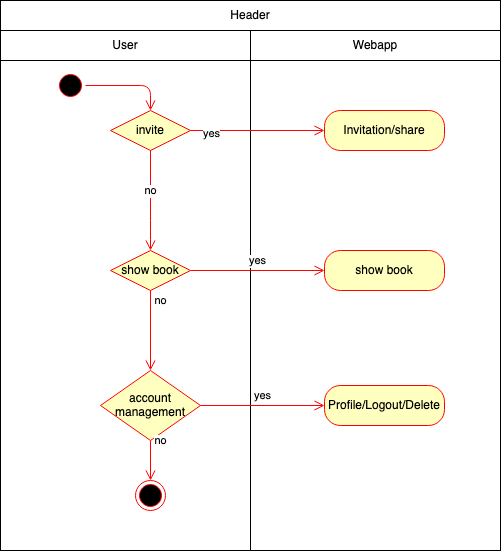

The diagram above was exported from draw.io. Its source (the exported page's mxGraphModel, read from the mxfile embedded in the PNG):
<mxGraphModel dx="778" dy="643" grid="1" gridSize="10" guides="1" tooltips="1" connect="1" arrows="1" fold="1" page="1" pageScale="1" pageWidth="827" pageHeight="1169" math="0" shadow="0">
  <root>
    <mxCell id="0" />
    <mxCell id="1" parent="0" />
    <mxCell id="-Mqd_LtW5T2rRpie8aAr-55" value="" style="rounded=0;whiteSpace=wrap;html=1;" vertex="1" parent="1">
      <mxGeometry x="30" y="40" width="500" height="550" as="geometry" />
    </mxCell>
    <mxCell id="-Mqd_LtW5T2rRpie8aAr-56" value="Header" style="rounded=0;whiteSpace=wrap;html=1;" vertex="1" parent="1">
      <mxGeometry x="30" y="40" width="500" height="30" as="geometry" />
    </mxCell>
    <mxCell id="-Mqd_LtW5T2rRpie8aAr-57" value="User" style="rounded=0;whiteSpace=wrap;html=1;" vertex="1" parent="1">
      <mxGeometry x="30" y="70" width="250" height="30" as="geometry" />
    </mxCell>
    <mxCell id="-Mqd_LtW5T2rRpie8aAr-59" value="Webapp" style="rounded=0;whiteSpace=wrap;html=1;" vertex="1" parent="1">
      <mxGeometry x="280" y="70" width="250" height="30" as="geometry" />
    </mxCell>
    <mxCell id="-Mqd_LtW5T2rRpie8aAr-61" value="" style="endArrow=none;html=1;exitX=0.5;exitY=1;exitDx=0;exitDy=0;entryX=0;entryY=1;entryDx=0;entryDy=0;" edge="1" parent="1" source="-Mqd_LtW5T2rRpie8aAr-55" target="-Mqd_LtW5T2rRpie8aAr-59">
      <mxGeometry width="50" height="50" relative="1" as="geometry">
        <mxPoint x="279" y="597" as="sourcePoint" />
        <mxPoint x="279" y="90" as="targetPoint" />
      </mxGeometry>
    </mxCell>
    <mxCell id="-Mqd_LtW5T2rRpie8aAr-62" value="" style="ellipse;html=1;shape=startState;fillColor=#000000;strokeColor=#ff0000;" vertex="1" parent="1">
      <mxGeometry x="85" y="110" width="30" height="30" as="geometry" />
    </mxCell>
    <mxCell id="-Mqd_LtW5T2rRpie8aAr-63" value="" style="edgeStyle=orthogonalEdgeStyle;html=1;verticalAlign=bottom;endArrow=open;endSize=8;strokeColor=#ff0000;entryX=0.5;entryY=0;entryDx=0;entryDy=0;" edge="1" parent="1" source="-Mqd_LtW5T2rRpie8aAr-62" target="-Mqd_LtW5T2rRpie8aAr-64">
      <mxGeometry relative="1" as="geometry">
        <mxPoint x="155" y="200" as="targetPoint" />
      </mxGeometry>
    </mxCell>
    <mxCell id="-Mqd_LtW5T2rRpie8aAr-64" value="invite" style="rhombus;whiteSpace=wrap;html=1;fillColor=#ffffc0;strokeColor=#ff0000;" vertex="1" parent="1">
      <mxGeometry x="140" y="150" width="80" height="40" as="geometry" />
    </mxCell>
    <mxCell id="-Mqd_LtW5T2rRpie8aAr-66" value="yes" style="edgeStyle=orthogonalEdgeStyle;html=1;align=left;verticalAlign=top;endArrow=open;endSize=8;strokeColor=#ff0000;exitX=1;exitY=0.5;exitDx=0;exitDy=0;entryX=0;entryY=0.5;entryDx=0;entryDy=0;" edge="1" parent="1" source="-Mqd_LtW5T2rRpie8aAr-64" target="-Mqd_LtW5T2rRpie8aAr-108">
      <mxGeometry x="-0.8333" y="10" relative="1" as="geometry">
        <mxPoint x="150" y="270" as="targetPoint" />
        <Array as="points" />
        <mxPoint as="offset" />
      </mxGeometry>
    </mxCell>
    <mxCell id="-Mqd_LtW5T2rRpie8aAr-68" value="" style="ellipse;html=1;shape=endState;fillColor=#000000;strokeColor=#ff0000;" vertex="1" parent="1">
      <mxGeometry x="165" y="520" width="30" height="30" as="geometry" />
    </mxCell>
    <mxCell id="-Mqd_LtW5T2rRpie8aAr-73" value="show book" style="rhombus;whiteSpace=wrap;html=1;fillColor=#ffffc0;strokeColor=#ff0000;" vertex="1" parent="1">
      <mxGeometry x="140" y="290" width="80" height="40" as="geometry" />
    </mxCell>
    <mxCell id="-Mqd_LtW5T2rRpie8aAr-74" value="show book" style="rounded=1;whiteSpace=wrap;html=1;arcSize=40;fontColor=#000000;fillColor=#ffffc0;strokeColor=#ff0000;" vertex="1" parent="1">
      <mxGeometry x="354" y="290" width="120" height="40" as="geometry" />
    </mxCell>
    <mxCell id="-Mqd_LtW5T2rRpie8aAr-75" value="yes" style="edgeStyle=orthogonalEdgeStyle;html=1;verticalAlign=bottom;endArrow=open;endSize=8;strokeColor=#ff0000;exitX=1;exitY=0.5;exitDx=0;exitDy=0;entryX=0;entryY=0.5;entryDx=0;entryDy=0;" edge="1" parent="1" source="-Mqd_LtW5T2rRpie8aAr-73" target="-Mqd_LtW5T2rRpie8aAr-74">
      <mxGeometry relative="1" as="geometry">
        <mxPoint x="420" y="560" as="targetPoint" />
      </mxGeometry>
    </mxCell>
    <mxCell id="-Mqd_LtW5T2rRpie8aAr-82" value="no" style="edgeStyle=orthogonalEdgeStyle;html=1;verticalAlign=bottom;endArrow=open;endSize=8;strokeColor=#ff0000;exitX=0.5;exitY=1;exitDx=0;exitDy=0;entryX=0.5;entryY=0;entryDx=0;entryDy=0;" edge="1" parent="1" source="-Mqd_LtW5T2rRpie8aAr-73" target="-Mqd_LtW5T2rRpie8aAr-110">
      <mxGeometry x="-0.5" y="10" relative="1" as="geometry">
        <mxPoint x="100" y="660" as="targetPoint" />
        <mxPoint x="150" y="420" as="sourcePoint" />
        <mxPoint as="offset" />
      </mxGeometry>
    </mxCell>
    <mxCell id="-Mqd_LtW5T2rRpie8aAr-108" value="Invitation/share" style="rounded=1;whiteSpace=wrap;html=1;arcSize=40;fontColor=#000000;fillColor=#ffffc0;strokeColor=#ff0000;" vertex="1" parent="1">
      <mxGeometry x="354" y="150" width="120" height="40" as="geometry" />
    </mxCell>
    <mxCell id="-Mqd_LtW5T2rRpie8aAr-109" value="no" style="edgeStyle=orthogonalEdgeStyle;html=1;verticalAlign=bottom;endArrow=open;endSize=8;strokeColor=#ff0000;exitX=0.5;exitY=1;exitDx=0;exitDy=0;entryX=0.5;entryY=0;entryDx=0;entryDy=0;" edge="1" parent="1" source="-Mqd_LtW5T2rRpie8aAr-64" target="-Mqd_LtW5T2rRpie8aAr-73">
      <mxGeometry relative="1" as="geometry">
        <mxPoint x="70" y="390" as="targetPoint" />
        <mxPoint x="125" y="135" as="sourcePoint" />
        <Array as="points">
          <mxPoint x="180" y="270" />
          <mxPoint x="180" y="270" />
        </Array>
      </mxGeometry>
    </mxCell>
    <mxCell id="-Mqd_LtW5T2rRpie8aAr-110" value="account&lt;br&gt;management" style="rhombus;whiteSpace=wrap;html=1;fillColor=#ffffc0;strokeColor=#ff0000;" vertex="1" parent="1">
      <mxGeometry x="130" y="410" width="100" height="70" as="geometry" />
    </mxCell>
    <mxCell id="-Mqd_LtW5T2rRpie8aAr-111" value="no" style="edgeStyle=orthogonalEdgeStyle;html=1;verticalAlign=bottom;endArrow=open;endSize=8;strokeColor=#ff0000;exitX=0.5;exitY=1;exitDx=0;exitDy=0;entryX=0.5;entryY=0;entryDx=0;entryDy=0;" edge="1" parent="1" source="-Mqd_LtW5T2rRpie8aAr-110" target="-Mqd_LtW5T2rRpie8aAr-68">
      <mxGeometry x="-0.5" y="10" relative="1" as="geometry">
        <mxPoint x="190" y="420" as="targetPoint" />
        <mxPoint x="190" y="340" as="sourcePoint" />
        <mxPoint as="offset" />
      </mxGeometry>
    </mxCell>
    <mxCell id="-Mqd_LtW5T2rRpie8aAr-113" value="Profile/Logout/Delete" style="rounded=1;whiteSpace=wrap;html=1;arcSize=40;fontColor=#000000;fillColor=#ffffc0;strokeColor=#ff0000;" vertex="1" parent="1">
      <mxGeometry x="354" y="425" width="120" height="40" as="geometry" />
    </mxCell>
    <mxCell id="-Mqd_LtW5T2rRpie8aAr-114" value="yes" style="edgeStyle=orthogonalEdgeStyle;html=1;verticalAlign=bottom;endArrow=open;endSize=8;strokeColor=#ff0000;exitX=1;exitY=0.5;exitDx=0;exitDy=0;entryX=0;entryY=0.5;entryDx=0;entryDy=0;" edge="1" parent="1" source="-Mqd_LtW5T2rRpie8aAr-110" target="-Mqd_LtW5T2rRpie8aAr-113">
      <mxGeometry relative="1" as="geometry">
        <mxPoint x="364" y="320" as="targetPoint" />
        <mxPoint x="230" y="320" as="sourcePoint" />
      </mxGeometry>
    </mxCell>
  </root>
</mxGraphModel>